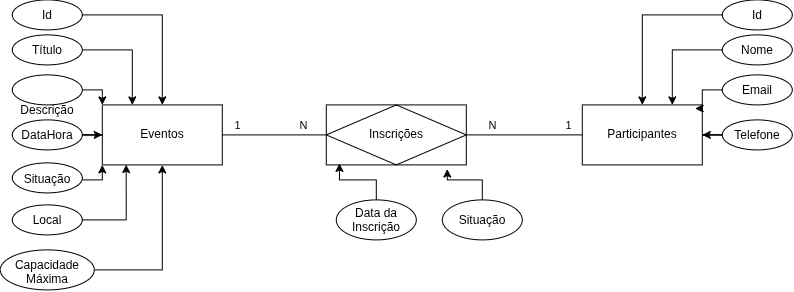

The diagram above was exported from draw.io. Its source (the exported page's mxGraphModel, read from the mxfile embedded in the PNG):
<mxGraphModel dx="1111" dy="588" grid="1" gridSize="10" guides="1" tooltips="1" connect="1" arrows="1" fold="1" page="1" pageScale="1" pageWidth="827" pageHeight="1169" math="0" shadow="0">
  <root>
    <mxCell id="0" />
    <mxCell id="1" parent="0" />
    <mxCell id="776esI0LM9IvrJnMeAvT-33" edge="1" parent="1" source="776esI0LM9IvrJnMeAvT-2" style="edgeStyle=orthogonalEdgeStyle;rounded=0;orthogonalLoop=1;jettySize=auto;html=1;entryX=1;entryY=0.5;entryDx=0;entryDy=0;endArrow=none;endFill=0;" target="776esI0LM9IvrJnMeAvT-35">
      <mxGeometry relative="1" as="geometry">
        <mxPoint x="480" y="390" as="targetPoint" />
      </mxGeometry>
    </mxCell>
    <mxCell id="776esI0LM9IvrJnMeAvT-46" connectable="0" parent="776esI0LM9IvrJnMeAvT-33" style="edgeLabel;html=1;align=center;verticalAlign=middle;resizable=0;points=[];" value="N" vertex="1">
      <mxGeometry relative="1" x="0.7443" as="geometry">
        <mxPoint x="11" y="-10" as="offset" />
      </mxGeometry>
    </mxCell>
    <mxCell id="776esI0LM9IvrJnMeAvT-47" connectable="0" parent="776esI0LM9IvrJnMeAvT-33" style="edgeLabel;html=1;align=center;verticalAlign=middle;resizable=0;points=[];" value="1" vertex="1">
      <mxGeometry relative="1" x="-0.7595" as="geometry">
        <mxPoint y="-10" as="offset" />
      </mxGeometry>
    </mxCell>
    <mxCell id="776esI0LM9IvrJnMeAvT-2" parent="1" style="rounded=0;whiteSpace=wrap;html=1;" value="&lt;div&gt;Participantes&lt;/div&gt;" vertex="1">
      <mxGeometry height="60" width="120" x="600" y="240" as="geometry" />
    </mxCell>
    <mxCell id="776esI0LM9IvrJnMeAvT-32" edge="1" parent="1" source="776esI0LM9IvrJnMeAvT-3" style="edgeStyle=orthogonalEdgeStyle;rounded=0;orthogonalLoop=1;jettySize=auto;html=1;entryX=0;entryY=0.5;entryDx=0;entryDy=0;endArrow=none;endFill=0;" target="776esI0LM9IvrJnMeAvT-35">
      <mxGeometry relative="1" as="geometry">
        <mxPoint x="360" y="390" as="targetPoint" />
      </mxGeometry>
    </mxCell>
    <mxCell id="776esI0LM9IvrJnMeAvT-44" connectable="0" parent="776esI0LM9IvrJnMeAvT-32" style="edgeLabel;html=1;align=center;verticalAlign=middle;resizable=0;points=[];" value="1" vertex="1">
      <mxGeometry relative="1" x="-0.7157" as="geometry">
        <mxPoint y="-10" as="offset" />
      </mxGeometry>
    </mxCell>
    <mxCell id="776esI0LM9IvrJnMeAvT-45" connectable="0" parent="776esI0LM9IvrJnMeAvT-32" style="edgeLabel;html=1;align=center;verticalAlign=middle;resizable=0;points=[];" value="N" vertex="1">
      <mxGeometry relative="1" x="0.5535" as="geometry">
        <mxPoint y="-10" as="offset" />
      </mxGeometry>
    </mxCell>
    <mxCell id="776esI0LM9IvrJnMeAvT-3" parent="1" style="rounded=0;whiteSpace=wrap;html=1;" value="&lt;div&gt;Eventos&lt;/div&gt;" vertex="1">
      <mxGeometry height="60" width="120" x="120" y="240" as="geometry" />
    </mxCell>
    <mxCell id="776esI0LM9IvrJnMeAvT-17" edge="1" parent="1" source="776esI0LM9IvrJnMeAvT-6" style="edgeStyle=orthogonalEdgeStyle;rounded=0;orthogonalLoop=1;jettySize=auto;html=1;entryX=0;entryY=0;entryDx=0;entryDy=0;" target="776esI0LM9IvrJnMeAvT-3">
      <mxGeometry relative="1" as="geometry" />
    </mxCell>
    <mxCell id="776esI0LM9IvrJnMeAvT-6" parent="1" style="ellipse;whiteSpace=wrap;html=1;shapeInside=1;" value="Descrição" vertex="1">
      <mxGeometry height="30" width="70" x="30" y="210" as="geometry" />
    </mxCell>
    <mxCell id="776esI0LM9IvrJnMeAvT-15" edge="1" parent="1" source="776esI0LM9IvrJnMeAvT-7" style="edgeStyle=orthogonalEdgeStyle;rounded=0;orthogonalLoop=1;jettySize=auto;html=1;" target="776esI0LM9IvrJnMeAvT-3">
      <mxGeometry relative="1" as="geometry" />
    </mxCell>
    <mxCell id="776esI0LM9IvrJnMeAvT-7" parent="1" style="ellipse;whiteSpace=wrap;html=1;shapeInside=1;" value="Id" vertex="1">
      <mxGeometry height="30" width="70" x="30" y="135" as="geometry" />
    </mxCell>
    <mxCell id="776esI0LM9IvrJnMeAvT-16" edge="1" parent="1" source="776esI0LM9IvrJnMeAvT-8" style="edgeStyle=orthogonalEdgeStyle;rounded=0;orthogonalLoop=1;jettySize=auto;html=1;entryX=0.25;entryY=0;entryDx=0;entryDy=0;" target="776esI0LM9IvrJnMeAvT-3">
      <mxGeometry relative="1" as="geometry" />
    </mxCell>
    <mxCell id="776esI0LM9IvrJnMeAvT-8" parent="1" style="ellipse;whiteSpace=wrap;html=1;shapeInside=1;" value="Título" vertex="1">
      <mxGeometry height="30" width="70" x="30" y="170" as="geometry" />
    </mxCell>
    <mxCell id="776esI0LM9IvrJnMeAvT-18" edge="1" parent="1" source="776esI0LM9IvrJnMeAvT-10" style="edgeStyle=orthogonalEdgeStyle;rounded=0;orthogonalLoop=1;jettySize=auto;html=1;" target="776esI0LM9IvrJnMeAvT-3">
      <mxGeometry relative="1" as="geometry" />
    </mxCell>
    <mxCell id="776esI0LM9IvrJnMeAvT-10" parent="1" style="ellipse;whiteSpace=wrap;html=1;shapeInside=1;" value="DataHora" vertex="1">
      <mxGeometry height="30" width="70" x="30" y="255" as="geometry" />
    </mxCell>
    <mxCell id="776esI0LM9IvrJnMeAvT-20" edge="1" parent="1" style="edgeStyle=orthogonalEdgeStyle;rounded=0;orthogonalLoop=1;jettySize=auto;html=1;entryX=0;entryY=1;entryDx=0;entryDy=0;" target="776esI0LM9IvrJnMeAvT-3">
      <mxGeometry relative="1" as="geometry">
        <mxPoint x="100" y="315" as="sourcePoint" />
      </mxGeometry>
    </mxCell>
    <mxCell id="776esI0LM9IvrJnMeAvT-12" parent="1" style="ellipse;whiteSpace=wrap;html=1;shapeInside=1;" value="Local" vertex="1">
      <mxGeometry height="30" width="70" x="30" y="340" as="geometry" />
    </mxCell>
    <mxCell id="776esI0LM9IvrJnMeAvT-22" edge="1" parent="1" source="776esI0LM9IvrJnMeAvT-13" style="edgeStyle=orthogonalEdgeStyle;rounded=0;orthogonalLoop=1;jettySize=auto;html=1;entryX=0.5;entryY=1;entryDx=0;entryDy=0;" target="776esI0LM9IvrJnMeAvT-3">
      <mxGeometry relative="1" as="geometry" />
    </mxCell>
    <mxCell id="776esI0LM9IvrJnMeAvT-13" parent="1" style="ellipse;whiteSpace=wrap;html=1;shapeInside=1;" value="Capacidade Máxima" vertex="1">
      <mxGeometry height="40" width="94" x="18" y="385" as="geometry" />
    </mxCell>
    <mxCell id="776esI0LM9IvrJnMeAvT-14" parent="1" style="ellipse;whiteSpace=wrap;html=1;shapeInside=1;" value="Situação" vertex="1">
      <mxGeometry height="30" width="70" x="30" y="298" as="geometry" />
    </mxCell>
    <mxCell id="776esI0LM9IvrJnMeAvT-21" edge="1" parent="1" source="776esI0LM9IvrJnMeAvT-12" style="edgeStyle=orthogonalEdgeStyle;rounded=0;orthogonalLoop=1;jettySize=auto;html=1;entryX=0.199;entryY=0.995;entryDx=0;entryDy=0;entryPerimeter=0;" target="776esI0LM9IvrJnMeAvT-3">
      <mxGeometry relative="1" as="geometry" />
    </mxCell>
    <mxCell id="776esI0LM9IvrJnMeAvT-28" edge="1" parent="1" source="776esI0LM9IvrJnMeAvT-24" style="edgeStyle=orthogonalEdgeStyle;rounded=0;orthogonalLoop=1;jettySize=auto;html=1;entryX=0.5;entryY=0;entryDx=0;entryDy=0;" target="776esI0LM9IvrJnMeAvT-2">
      <mxGeometry relative="1" as="geometry" />
    </mxCell>
    <mxCell id="776esI0LM9IvrJnMeAvT-24" parent="1" style="ellipse;whiteSpace=wrap;html=1;shapeInside=1;" value="Id" vertex="1">
      <mxGeometry height="30" width="70" x="740" y="135" as="geometry" />
    </mxCell>
    <mxCell id="776esI0LM9IvrJnMeAvT-29" edge="1" parent="1" source="776esI0LM9IvrJnMeAvT-25" style="edgeStyle=orthogonalEdgeStyle;rounded=0;orthogonalLoop=1;jettySize=auto;html=1;entryX=0.75;entryY=0;entryDx=0;entryDy=0;" target="776esI0LM9IvrJnMeAvT-2">
      <mxGeometry relative="1" as="geometry" />
    </mxCell>
    <mxCell id="776esI0LM9IvrJnMeAvT-25" parent="1" style="ellipse;whiteSpace=wrap;html=1;shapeInside=1;" value="Nome" vertex="1">
      <mxGeometry height="30" width="70" x="740" y="170" as="geometry" />
    </mxCell>
    <mxCell id="776esI0LM9IvrJnMeAvT-26" parent="1" style="ellipse;whiteSpace=wrap;html=1;shapeInside=1;" value="Email" vertex="1">
      <mxGeometry height="30" width="70" x="740" y="210" as="geometry" />
    </mxCell>
    <mxCell id="776esI0LM9IvrJnMeAvT-31" edge="1" parent="1" source="776esI0LM9IvrJnMeAvT-27" style="edgeStyle=orthogonalEdgeStyle;rounded=0;orthogonalLoop=1;jettySize=auto;html=1;entryX=1;entryY=0.5;entryDx=0;entryDy=0;" target="776esI0LM9IvrJnMeAvT-2">
      <mxGeometry relative="1" as="geometry" />
    </mxCell>
    <mxCell id="776esI0LM9IvrJnMeAvT-27" parent="1" style="ellipse;whiteSpace=wrap;html=1;shapeInside=1;" value="Telefone" vertex="1">
      <mxGeometry height="30" width="70" x="740" y="255" as="geometry" />
    </mxCell>
    <mxCell id="776esI0LM9IvrJnMeAvT-30" edge="1" parent="1" source="776esI0LM9IvrJnMeAvT-26" style="edgeStyle=orthogonalEdgeStyle;rounded=0;orthogonalLoop=1;jettySize=auto;html=1;entryX=0.94;entryY=0.06;entryDx=0;entryDy=0;entryPerimeter=0;" target="776esI0LM9IvrJnMeAvT-2">
      <mxGeometry relative="1" as="geometry" />
    </mxCell>
    <mxCell id="776esI0LM9IvrJnMeAvT-35" parent="1" style="shape=associativeEntity;whiteSpace=wrap;html=1;align=center;" value="Inscrições" vertex="1">
      <mxGeometry height="60" width="140" x="344" y="240" as="geometry" />
    </mxCell>
    <mxCell id="776esI0LM9IvrJnMeAvT-36" parent="1" style="ellipse;whiteSpace=wrap;html=1;shapeInside=1;" value="Data da Inscrição" vertex="1">
      <mxGeometry height="40" width="80" x="354" y="335" as="geometry" />
    </mxCell>
    <mxCell id="776esI0LM9IvrJnMeAvT-37" parent="1" style="ellipse;whiteSpace=wrap;html=1;shapeInside=1;" value="Situação" vertex="1">
      <mxGeometry height="40" width="80" x="460" y="335" as="geometry" />
    </mxCell>
    <mxCell id="776esI0LM9IvrJnMeAvT-38" edge="1" parent="1" source="776esI0LM9IvrJnMeAvT-36" style="edgeStyle=orthogonalEdgeStyle;rounded=0;orthogonalLoop=1;jettySize=auto;html=1;entryX=0.094;entryY=0.976;entryDx=0;entryDy=0;entryPerimeter=0;" target="776esI0LM9IvrJnMeAvT-35">
      <mxGeometry relative="1" as="geometry" />
    </mxCell>
    <mxCell id="776esI0LM9IvrJnMeAvT-39" edge="1" parent="1" source="776esI0LM9IvrJnMeAvT-37" style="edgeStyle=orthogonalEdgeStyle;rounded=0;orthogonalLoop=1;jettySize=auto;html=1;entryX=0.864;entryY=1.069;entryDx=0;entryDy=0;entryPerimeter=0;" target="776esI0LM9IvrJnMeAvT-35">
      <mxGeometry relative="1" as="geometry" />
    </mxCell>
  </root>
</mxGraphModel>